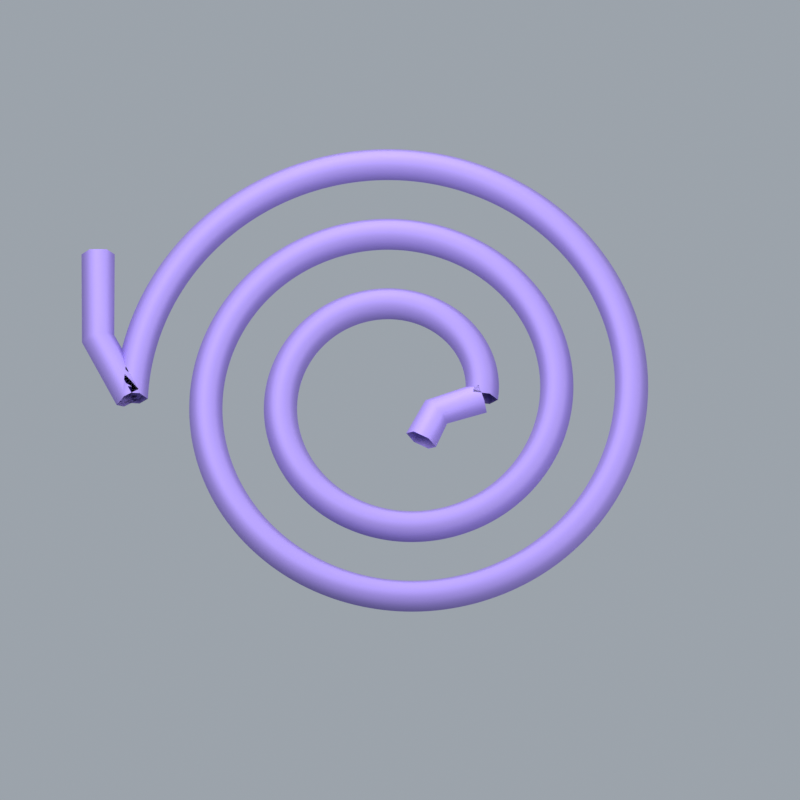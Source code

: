 # Source: press_products.blend  (saved by Blender 5.2.44; exported with 4.5.12 LTS)
import bpy
from mathutils import Matrix  # noqa: F401  (used for matrix-valued properties, if any)

bpy.ops.wm.read_factory_settings(use_empty=True)
scene = bpy.context.scene
scene.name = 'voltarium_wire'

# ---- materials (node trees are filled in below, after node groups)
mat_voltarium_003 = bpy.data.materials.new('voltarium.003')
mat_voltarium_bright_cut_003 = bpy.data.materials.new('voltarium bright cut.003')

# ---- material node trees
mat_voltarium_003.use_nodes = True; mat_voltarium_003.node_tree.nodes.clear()
_N = mat_voltarium_003.node_tree.nodes; _L = mat_voltarium_003.node_tree.links
n0 = _N.new('ShaderNodeBsdfPrincipled'); n0.name = 'Principled BSDF'; n0.location = (-200, 100)
n0.inputs[0].default_value = (0.3005, 0.2232, 0.6172, 1.0)
n0.inputs[1].default_value = 0.3
n0.inputs[2].default_value = 0.65
n0.inputs[10].default_value = 0.005
n1 = _N.new('ShaderNodeOutputMaterial'); n1.name = 'Material Output'; n1.location = (200, 100)
_L.new(n0.outputs[0], n1.inputs[0])
n1.is_active_output = True
mat_voltarium_bright_cut_003.use_nodes = True; mat_voltarium_bright_cut_003.node_tree.nodes.clear()
_N = mat_voltarium_bright_cut_003.node_tree.nodes; _L = mat_voltarium_bright_cut_003.node_tree.links
n0 = _N.new('ShaderNodeBsdfPrincipled'); n0.name = 'Principled BSDF'; n0.location = (-200, 100)
n0.inputs[0].default_value = (0.3607, 0.2679, 0.7406, 1.0)
n0.inputs[1].default_value = 0.3
n0.inputs[2].default_value = 0.65
n0.inputs[10].default_value = 0.005
n1 = _N.new('ShaderNodeOutputMaterial'); n1.name = 'Material Output'; n1.location = (200, 100)
_L.new(n0.outputs[0], n1.inputs[0])
n1.is_active_output = True

# ---- world
world_voltarium_wire_studio = bpy.data.worlds.new('voltarium_wire studio'); scene.world = world_voltarium_wire_studio
world_voltarium_wire_studio.use_nodes = True; world_voltarium_wire_studio.node_tree.nodes.clear()
_N = world_voltarium_wire_studio.node_tree.nodes; _L = world_voltarium_wire_studio.node_tree.links
n0 = _N.new('ShaderNodeBackground'); n0.name = 'Background'; n0.location = (-200, 100)
n0.inputs[0].default_value = (0.65, 0.72, 0.8, 1.0)
n0.inputs[1].default_value = 0.8
n1 = _N.new('ShaderNodeOutputWorld'); n1.name = 'World Output'; n1.location = (200, 100)
_L.new(n0.outputs[0], n1.inputs[0])
n1.is_active_output = True

# ---- cameras
cam_camera_023 = bpy.data.cameras.new('Camera.023')
cam_camera_023.type = 'ORTHO'
cam_camera_023.ortho_scale = 2.65

# ---- lights
light_area_069 = bpy.data.lights.new('Area.069', 'AREA')
light_area_069.energy = 480.0
light_area_069.shape = 'DISK'
light_area_069.size = 4.0
light_area_069.size_y = 1.0
light_area_070 = bpy.data.lights.new('Area.070', 'AREA')
light_area_070.energy = 160.0
light_area_070.shape = 'DISK'
light_area_070.size = 3.0
light_area_070.size_y = 1.0
light_area_071 = bpy.data.lights.new('Area.071', 'AREA')
light_area_071.energy = 210.0
light_area_071.shape = 'DISK'
light_area_071.size = 2.0
light_area_071.size_y = 1.0

# ---- curves / text
cu_open_wound_wire_003 = bpy.data.curves.new('Open wound wire.003', 'CURVE')
cu_open_wound_wire_003.dimensions = '3D'
_sp = cu_open_wound_wire_003.splines.new('POLY'); _sp.points.add(480)
_sp.points.foreach_set('co', [0.27, 0.0, 0.02, 1.0, 0.2711, 0.008876, 0.02, 1.0, 0.272, 0.01783, 0.02, 1.0, 0.2726, 0.02684, 0.02, 1.0, 0.2728, 0.03592, 0.02, 1.0, 0.2728, 0.04503, 0.02, 1.0, 0.2724, 0.05419, 0.02, 1.0, 0.2718, 0.06336, 0.02, 1.0, 0.2708, 0.07256, 0.02, 1.0, 0.2695, 0.08175, 0.02, 1.0, 0.2679, 0.09094, 0.02, 1.0, 0.266, 0.1001, 0.02, 1.0, 0.2638, 0.1093, 0.02, 1.0, 0.2612, 0.1184, 0.02, 1.0, 0.2584, 0.1274, 0.02, 1.0, 0.2552, 0.1364, 0.02, 1.0, 0.2517, 0.1453, 0.02, 1.0, 0.2479, 0.1542, 0.02, 1.0, 0.2438, 0.1629, 0.02, 1.0, 0.2394, 0.1716, 0.02, 1.0, 0.2347, 0.1801, 0.02, 1.0, 0.2297, 0.1885, 0.02, 1.0, 0.2244, 0.1968, 0.02, 1.0, 0.2187, 0.2049, 0.02, 1.0, 0.2128, 0.2128, 0.02, 1.0, 0.2066, 0.2206, 0.02, 1.0, 0.2002, 0.2282, 0.02, 1.0, 0.1934, 0.2357, 0.02, 1.0, 0.1864, 0.2429, 0.02, 1.0, 0.1791, 0.2499, 0.02, 1.0, 0.1715, 0.2567, 0.02, 1.0, 0.1637, 0.2633, 0.02, 1.0, 0.1557, 0.2696, 0.02, 1.0, 0.1474, 0.2757, 0.02, 1.0, 0.1388, 0.2815, 0.02, 1.0, 0.1301, 0.2871, 0.02, 1.0, 0.1211, 0.2924, 0.02, 1.0, 0.1119, 0.2974, 0.02, 1.0, 0.1026, 0.3021, 0.02, 1.0, 0.093, 0.3066, 0.02, 1.0, 0.08325, 0.3107, 0.02, 1.0, 0.07334, 0.3145, 0.02, 1.0, 0.06326, 0.318, 0.02, 1.0, 0.05303, 0.3212, 0.02, 1.0, 0.04266, 0.324, 0.02, 1.0, 0.03216, 0.3265, 0.02, 1.0, 0.02154, 0.3287, 0.02, 1.0, 0.01082, 0.3305, 0.02, 1.0, 2.033e-17, 0.332, 0.02, 1.0, -0.0109, 0.3331, 0.02, 1.0, -0.02188, 0.3339, 0.02, 1.0, -0.03292, 0.3343, 0.02, 1.0, -0.04401, 0.3343, 0.02, 1.0, -0.05513, 0.3339, 0.02, 1.0, -0.06628, 0.3332, 0.02, 1.0, -0.07744, 0.3321, 0.02, 1.0, -0.0886, 0.3307, 0.02, 1.0, -0.09975, 0.3288, 0.02, 1.0, -0.1109, 0.3266, 0.02, 1.0, -0.122, 0.324, 0.02, 1.0, -0.133, 0.321, 0.02, 1.0, -0.1439, 0.3177, 0.02, 1.0, -0.1548, 0.314, 0.02, 1.0, -0.1656, 0.3099, 0.02, 1.0, -0.1763, 0.3054, 0.02, 1.0, -0.1869, 0.3006, 0.02, 1.0, -0.1974, 0.2954, 0.02, 1.0, -0.2077, 0.2898, 0.02, 1.0, -0.2178, 0.2839, 0.02, 1.0, -0.2278, 0.2776, 0.02, 1.0, -0.2376, 0.271, 0.02, 1.0, -0.2473, 0.264, 0.02, 1.0, -0.2567, 0.2567, 0.02, 1.0, -0.2659, 0.249, 0.02, 1.0, -0.2749, 0.241, 0.02, 1.0, -0.2836, 0.2327, 0.02, 1.0, -0.2921, 0.2241, 0.02, 1.0, -0.3003, 0.2152, 0.02, 1.0, -0.3083, 0.206, 0.02, 1.0, -0.3159, 0.1965, 0.02, 1.0, -0.3233, 0.1867, 0.02, 1.0, -0.3304, 0.1766, 0.02, 1.0, -0.3371, 0.1663, 0.02, 1.0, -0.3436, 0.1557, 0.02, 1.0, -0.3497, 0.1448, 0.02, 1.0, -0.3554, 0.1338, 0.02, 1.0, -0.3609, 0.1225, 0.02, 1.0, -0.3659, 0.111, 0.02, 1.0, -0.3706, 0.0993, 0.02, 1.0, -0.3749, 0.08741, 0.02, 1.0, -0.3788, 0.07535, 0.02, 1.0, -0.3824, 0.06313, 0.02, 1.0, -0.3855, 0.05075, 0.02, 1.0, -0.3882, 0.03824, 0.02, 1.0, -0.3906, 0.0256, 0.02, 1.0, -0.3925, 0.01285, 0.02, 1.0, -0.394, 4.825e-17, 0.02, 1.0, -0.3951, -0.01293, 0.02, 1.0, -0.3957, -0.02594, 0.02, 1.0, -0.396, -0.039, 0.02, 1.0, -0.3958, -0.0521, 0.02, 1.0, -0.3951, -0.06523, 0.02, 1.0, -0.394, -0.07838, 0.02, 1.0, -0.3925, -0.09152, 0.02, 1.0, -0.3906, -0.1046, 0.02, 1.0, -0.3882, -0.1177, 0.02, 1.0, -0.3853, -0.1308, 0.02, 1.0, -0.382, -0.1438, 0.02, 1.0, -0.3783, -0.1567, 0.02, 1.0, -0.3742, -0.1695, 0.02, 1.0, -0.3696, -0.1823, 0.02, 1.0, -0.3646, -0.1949, 0.02, 1.0, -0.3591, -0.2073, 0.02, 1.0, -0.3532, -0.2197, 0.02, 1.0, -0.3469, -0.2318, 0.02, 1.0, -0.3402, -0.2438, 0.02, 1.0, -0.3331, -0.2556, 0.02, 1.0, -0.3255, -0.2672, 0.02, 1.0, -0.3176, -0.2785, 0.02, 1.0, -0.3092, -0.2896, 0.02, 1.0, -0.3005, -0.3005, 0.02, 1.0, -0.2914, -0.3111, 0.02, 1.0, -0.2819, -0.3215, 0.02, 1.0, -0.2721, -0.3315, 0.02, 1.0, -0.2619, -0.3413, 0.02, 1.0, -0.2513, -0.3507, 0.02, 1.0, -0.2404, -0.3598, 0.02, 1.0, -0.2292, -0.3686, 0.02, 1.0, -0.2177, -0.377, 0.02, 1.0, -0.2058, -0.3851, 0.02, 1.0, -0.1937, -0.3928, 0.02, 1.0, -0.1813, -0.4001, 0.02, 1.0, -0.1686, -0.407, 0.02, 1.0, -0.1556, -0.4135, 0.02, 1.0, -0.1424, -0.4196, 0.02, 1.0, -0.129, -0.4252, 0.02, 1.0, -0.1153, -0.4305, 0.02, 1.0, -0.1015, -0.4353, 0.02, 1.0, -0.08745, -0.4396, 0.02, 1.0, -0.07323, -0.4435, 0.02, 1.0, -0.05885, -0.447, 0.02, 1.0, -0.04432, -0.4499, 0.02, 1.0, -0.02965, -0.4524, 0.02, 1.0, -0.01488, -0.4545, 0.02, 1.0, -8.377e-17, -0.456, 0.02, 1.0, 0.01496, -0.457, 0.02, 1.0, 0.02999, -0.4576, 0.02, 1.0, 0.04508, -0.4577, 0.02, 1.0, 0.06019, -0.4572, 0.02, 1.0, 0.07533, -0.4563, 0.02, 1.0, 0.09047, -0.4548, 0.02, 1.0, 0.1056, -0.4529, 0.02, 1.0, 0.1207, -0.4504, 0.02, 1.0, 0.1357, -0.4475, 0.02, 1.0, 0.1507, -0.444, 0.02, 1.0, 0.1656, -0.4401, 0.02, 1.0, 0.1804, -0.4356, 0.02, 1.0, 0.1951, -0.4306, 0.02, 1.0, 0.2097, -0.4252, 0.02, 1.0, 0.2241, -0.4192, 0.02, 1.0, 0.2383, -0.4128, 0.02, 1.0, 0.2524, -0.4059, 0.02, 1.0, 0.2663, -0.3985, 0.02, 1.0, 0.2799, -0.3906, 0.02, 1.0, 0.2933, -0.3823, 0.02, 1.0, 0.3065, -0.3735, 0.02, 1.0, 0.3194, -0.3642, 0.02, 1.0, 0.332, -0.3545, 0.02, 1.0, 0.3444, -0.3444, 0.02, 1.0, 0.3564, -0.3338, 0.02, 1.0, 0.3681, -0.3228, 0.02, 1.0, 0.3795, -0.3114, 0.02, 1.0, 0.3905, -0.2996, 0.02, 1.0, 0.4011, -0.2874, 0.02, 1.0, 0.4114, -0.2749, 0.02, 1.0, 0.4212, -0.2619, 0.02, 1.0, 0.4307, -0.2487, 0.02, 1.0, 0.4397, -0.2351, 0.02, 1.0, 0.4484, -0.2211, 0.02, 1.0, 0.4565, -0.2069, 0.02, 1.0, 0.4642, -0.1923, 0.02, 1.0, 0.4715, -0.1775, 0.02, 1.0, 0.4783, -0.1624, 0.02, 1.0, 0.4846, -0.147, 0.02, 1.0, 0.4904, -0.1314, 0.02, 1.0, 0.4957, -0.1156, 0.02, 1.0, 0.5004, -0.09954, 0.02, 1.0, 0.5047, -0.08333, 0.02, 1.0, 0.5084, -0.06694, 0.02, 1.0, 0.5116, -0.05039, 0.02, 1.0, 0.5143, -0.03371, 0.02, 1.0, 0.5164, -0.01691, 0.02, 1.0, 0.518, -1.269e-16, 0.02, 1.0, 0.519, 0.01699, 0.02, 1.0, 0.5195, 0.03405, 0.02, 1.0, 0.5194, 0.05115, 0.02, 1.0, 0.5187, 0.06829, 0.02, 1.0, 0.5175, 0.08543, 0.02, 1.0, 0.5156, 0.1026, 0.02, 1.0, 0.5133, 0.1197, 0.02, 1.0, 0.5103, 0.1367, 0.02, 1.0, 0.5068, 0.1537, 0.02, 1.0, 0.5027, 0.1707, 0.02, 1.0, 0.4981, 0.1875, 0.02, 1.0, 0.4929, 0.2042, 0.02, 1.0, 0.4871, 0.2207, 0.02, 1.0, 0.4808, 0.2371, 0.02, 1.0, 0.4739, 0.2533, 0.02, 1.0, 0.4665, 0.2693, 0.02, 1.0, 0.4585, 0.2851, 0.02, 1.0, 0.45, 0.3007, 0.02, 1.0, 0.441, 0.316, 0.02, 1.0, 0.4315, 0.3311, 0.02, 1.0, 0.4214, 0.3458, 0.02, 1.0, 0.4108, 0.3603, 0.02, 1.0, 0.3998, 0.3744, 0.02, 1.0, 0.3882, 0.3882, 0.02, 1.0, 0.3762, 0.4016, 0.02, 1.0, 0.3637, 0.4147, 0.02, 1.0, 0.3507, 0.4274, 0.02, 1.0, 0.3374, 0.4396, 0.02, 1.0, 0.3235, 0.4515, 0.02, 1.0, 0.3093, 0.4629, 0.02, 1.0, 0.2947, 0.4739, 0.02, 1.0, 0.2797, 0.4844, 0.02, 1.0, 0.2643, 0.4944, 0.02, 1.0, 0.2485, 0.504, 0.02, 1.0, 0.2324, 0.513, 0.02, 1.0, 0.216, 0.5215, 0.02, 1.0, 0.1993, 0.5295, 0.02, 1.0, 0.1823, 0.537, 0.02, 1.0, 0.165, 0.5439, 0.02, 1.0, 0.1474, 0.5503, 0.02, 1.0, 0.1297, 0.556, 0.02, 1.0, 0.1116, 0.5613, 0.02, 1.0, 0.09343, 0.5659, 0.02, 1.0, 0.07503, 0.5699, 0.02, 1.0, 0.05647, 0.5734, 0.02, 1.0, 0.03776, 0.5762, 0.02, 1.0, 0.01893, 0.5784, 0.02, 1.0, 1.776e-16, 0.58, 0.02, 1.0, -0.01902, 0.581, 0.02, 1.0, -0.0381, 0.5813, 0.02, 1.0, -0.05723, 0.5811, 0.02, 1.0, -0.07638, 0.5802, 0.02, 1.0, -0.09553, 0.5786, 0.02, 1.0, -0.1147, 0.5765, 0.02, 1.0, -0.1338, 0.5737, 0.02, 1.0, -0.1528, 0.5702, 0.02, 1.0, -0.1717, 0.5661, 0.02, 1.0, -0.1906, 0.5615, 0.02, 1.0, -0.2093, 0.5561, 0.02, 1.0, -0.2279, 0.5502, 0.02, 1.0, -0.2463, 0.5436, 0.02, 1.0, -0.2645, 0.5364, 0.02, 1.0, -0.2825, 0.5286, 0.02, 1.0, -0.3003, 0.5202, 0.02, 1.0, -0.3179, 0.5112, 0.02, 1.0, -0.3351, 0.5016, 0.02, 1.0, -0.3521, 0.4914, 0.02, 1.0, -0.3688, 0.4806, 0.02, 1.0, -0.3852, 0.4693, 0.02, 1.0, -0.4012, 0.4574, 0.02, 1.0, -0.4168, 0.445, 0.02, 1.0, -0.432, 0.432, 0.02, 1.0, -0.4469, 0.4186, 0.02, 1.0, -0.4613, 0.4046, 0.02, 1.0, -0.4753, 0.3901, 0.02, 1.0, -0.4888, 0.3751, 0.02, 1.0, -0.5019, 0.3597, 0.02, 1.0, -0.5145, 0.3438, 0.02, 1.0, -0.5265, 0.3274, 0.02, 1.0, -0.5381, 0.3107, 0.02, 1.0, -0.5491, 0.2935, 0.02, 1.0, -0.5596, 0.276, 0.02, 1.0, -0.5695, 0.258, 0.02, 1.0, -0.5788, 0.2398, 0.02, 1.0, -0.5876, 0.2211, 0.02, 1.0, -0.5957, 0.2022, 0.02, 1.0, -0.6032, 0.183, 0.02, 1.0, -0.6101, 0.1635, 0.02, 1.0, -0.6164, 0.1437, 0.02, 1.0, -0.6221, 0.1237, 0.02, 1.0, -0.6271, 0.1035, 0.02, 1.0, -0.6314, 0.08312, 0.02, 1.0, -0.6351, 0.06255, 0.02, 1.0, -0.638, 0.04182, 0.02, 1.0, -0.6404, 0.02096, 0.02, 1.0, -0.642, 2.359e-16, 0.02, 1.0, -0.6429, -0.02105, 0.02, 1.0, -0.6432, -0.04216, 0.02, 1.0, -0.6428, -0.06331, 0.02, 1.0, -0.6416, -0.08447, 0.02, 1.0, -0.6398, -0.1056, 0.02, 1.0, -0.6373, -0.1268, 0.02, 1.0, -0.634, -0.1478, 0.02, 1.0, -0.6301, -0.1688, 0.02, 1.0, -0.6255, -0.1897, 0.02, 1.0, -0.6202, -0.2105, 0.02, 1.0, -0.6141, -0.2311, 0.02, 1.0, -0.6075, -0.2516, 0.02, 1.0, -0.6001, -0.2719, 0.02, 1.0, -0.592, -0.2919, 0.02, 1.0, -0.5833, -0.3118, 0.02, 1.0, -0.5739, -0.3313, 0.02, 1.0, -0.5638, -0.3506, 0.02, 1.0, -0.5531, -0.3696, 0.02, 1.0, -0.5418, -0.3882, 0.02, 1.0, -0.5298, -0.4066, 0.02, 1.0, -0.5172, -0.4245, 0.02, 1.0, -0.504, -0.442, 0.02, 1.0, -0.4903, -0.4592, 0.02, 1.0, -0.4759, -0.4759, 0.02, 1.0, -0.4609, -0.4921, 0.02, 1.0, -0.4454, -0.5079, 0.02, 1.0, -0.4294, -0.5232, 0.02, 1.0, -0.4128, -0.538, 0.02, 1.0, -0.3958, -0.5523, 0.02, 1.0, -0.3782, -0.566, 0.02, 1.0, -0.3602, -0.5792, 0.02, 1.0, -0.3417, -0.5918, 0.02, 1.0, -0.3227, -0.6038, 0.02, 1.0, -0.3034, -0.6152, 0.02, 1.0, -0.2836, -0.626, 0.02, 1.0, -0.2635, -0.6361, 0.02, 1.0, -0.243, -0.6456, 0.02, 1.0, -0.2221, -0.6544, 0.02, 1.0, -0.201, -0.6626, 0.02, 1.0, -0.1795, -0.67, 0.02, 1.0, -0.1578, -0.6768, 0.02, 1.0, -0.1358, -0.6829, 0.02, 1.0, -0.1136, -0.6882, 0.02, 1.0, -0.09122, -0.6929, 0.02, 1.0, -0.06862, -0.6968, 0.02, 1.0, -0.04587, -0.6999, 0.02, 1.0, -0.02299, -0.7023, 0.02, 1.0, -3.018e-16, -0.704, 0.02, 1.0, 0.02308, -0.7049, 0.02, 1.0, 0.04621, -0.7051, 0.02, 1.0, 0.06938, -0.7045, 0.02, 1.0, 0.09256, -0.7031, 0.02, 1.0, 0.1157, -0.701, 0.02, 1.0, 0.1389, -0.6981, 0.02, 1.0, 0.1619, -0.6944, 0.02, 1.0, 0.1849, -0.69, 0.02, 1.0, 0.2077, -0.6848, 0.02, 1.0, 0.2304, -0.6789, 0.02, 1.0, 0.253, -0.6722, 0.02, 1.0, 0.2753, -0.6647, 0.02, 1.0, 0.2975, -0.6565, 0.02, 1.0, 0.3194, -0.6476, 0.02, 1.0, 0.341, -0.638, 0.02, 1.0, 0.3623, -0.6276, 0.02, 1.0, 0.3834, -0.6165, 0.02, 1.0, 0.404, -0.6047, 0.02, 1.0, 0.4244, -0.5922, 0.02, 1.0, 0.4443, -0.579, 0.02, 1.0, 0.4638, -0.5652, 0.02, 1.0, 0.4829, -0.5507, 0.02, 1.0, 0.5016, -0.5355, 0.02, 1.0, 0.5197, -0.5197, 0.02, 1.0, 0.5374, -0.5033, 0.02, 1.0, 0.5545, -0.4863, 0.02, 1.0, 0.5712, -0.4687, 0.02, 1.0, 0.5872, -0.4506, 0.02, 1.0, 0.6027, -0.4319, 0.02, 1.0, 0.6176, -0.4126, 0.02, 1.0, 0.6318, -0.3929, 0.02, 1.0, 0.6455, -0.3727, 0.02, 1.0, 0.6585, -0.352, 0.02, 1.0, 0.6708, -0.3308, 0.02, 1.0, 0.6824, -0.3092, 0.02, 1.0, 0.6934, -0.2872, 0.02, 1.0, 0.7036, -0.2648, 0.02, 1.0, 0.7131, -0.2421, 0.02, 1.0, 0.7219, -0.219, 0.02, 1.0, 0.7299, -0.1956, 0.02, 1.0, 0.7372, -0.1719, 0.02, 1.0, 0.7437, -0.1479, 0.02, 1.0, 0.7494, -0.1237, 0.02, 1.0, 0.7543, -0.09931, 0.02, 1.0, 0.7585, -0.0747, 0.02, 1.0, 0.7618, -0.04993, 0.02, 1.0, 0.7643, -0.02502, 0.02, 1.0, 0.766, -3.752e-16, 0.02, 1.0, 0.7669, 0.02511, 0.02, 1.0, 0.7669, 0.05027, 0.02, 1.0, 0.7662, 0.07546, 0.02, 1.0, 0.7646, 0.1007, 0.02, 1.0, 0.7621, 0.1258, 0.02, 1.0, 0.7589, 0.151, 0.02, 1.0, 0.7548, 0.176, 0.02, 1.0, 0.7499, 0.2009, 0.02, 1.0, 0.7441, 0.2257, 0.02, 1.0, 0.7376, 0.2504, 0.02, 1.0, 0.7302, 0.2748, 0.02, 1.0, 0.722, 0.2991, 0.02, 1.0, 0.713, 0.3231, 0.02, 1.0, 0.7032, 0.3468, 0.02, 1.0, 0.6926, 0.3702, 0.02, 1.0, 0.6813, 0.3933, 0.02, 1.0, 0.6691, 0.4161, 0.02, 1.0, 0.6562, 0.4385, 0.02, 1.0, 0.6426, 0.4605, 0.02, 1.0, 0.6282, 0.482, 0.02, 1.0, 0.6131, 0.5032, 0.02, 1.0, 0.5973, 0.5238, 0.02, 1.0, 0.5808, 0.5439, 0.02, 1.0, 0.5636, 0.5636, 0.02, 1.0, 0.5457, 0.5826, 0.02, 1.0, 0.5272, 0.6012, 0.02, 1.0, 0.5081, 0.6191, 0.02, 1.0, 0.4883, 0.6364, 0.02, 1.0, 0.468, 0.6531, 0.02, 1.0, 0.4471, 0.6691, 0.02, 1.0, 0.4256, 0.6845, 0.02, 1.0, 0.4037, 0.6992, 0.02, 1.0, 0.3812, 0.7131, 0.02, 1.0, 0.3582, 0.7264, 0.02, 1.0, 0.3348, 0.7389, 0.02, 1.0, 0.3109, 0.7507, 0.02, 1.0, 0.2867, 0.7616, 0.02, 1.0, 0.262, 0.7718, 0.02, 1.0, 0.237, 0.7812, 0.02, 1.0, 0.2116, 0.7898, 0.02, 1.0, 0.186, 0.7976, 0.02, 1.0, 0.16, 0.8045, 0.02, 1.0, 0.1338, 0.8106, 0.02, 1.0, 0.1074, 0.8158, 0.02, 1.0, 0.08078, 0.8202, 0.02, 1.0, 0.05398, 0.8236, 0.02, 1.0, 0.02705, 0.8263, 0.02, 1.0, 4.563e-16, 0.828, 0.02, 1.0, -0.02713, 0.8288, 0.02, 1.0, -0.05432, 0.8288, 0.02, 1.0, -0.08154, 0.8279, 0.02, 1.0, -0.1088, 0.826, 0.02, 1.0, -0.1359, 0.8233, 0.02, 1.0, -0.163, 0.8197, 0.02, 1.0, -0.1901, 0.8152, 0.02, 1.0, -0.217, 0.8098, 0.02, 1.0, -0.2437, 0.8035, 0.02, 1.0, -0.2703, 0.7963, 0.02, 1.0, -0.2967, 0.7882, 0.02, 1.0, -0.3228, 0.7793, 0.02, 1.0, -0.3487, 0.7695, 0.02, 1.0, -0.3742, 0.7588, 0.02, 1.0, -0.3994, 0.7473, 0.02, 1.0, -0.4243, 0.735, 0.02, 1.0, -0.4488, 0.7218, 0.02, 1.0, -0.4729, 0.7078, 0.02, 1.0, -0.4966, 0.693, 0.02, 1.0, -0.5198, 0.6774, 0.02, 1.0, -0.5425, 0.661, 0.02, 1.0, -0.5647, 0.6439, 0.02, 1.0, -0.5863, 0.626, 0.02, 1.0, -0.6074, 0.6074, 0.02, 1.0, -0.6279, 0.5881, 0.02, 1.0, -0.6478, 0.5681, 0.02, 1.0, -0.667, 0.5474, 0.02, 1.0, -0.6856, 0.5261, 0.02, 1.0, -0.7035, 0.5041, 0.02, 1.0, -0.7207, 0.4815, 0.02, 1.0, -0.7371, 0.4584, 0.02, 1.0, -0.7529, 0.4347, 0.02, 1.0, -0.7678, 0.4104, 0.02, 1.0, -0.782, 0.3856, 0.02, 1.0, -0.7954, 0.3604, 0.02, 1.0, -0.8079, 0.3347, 0.02, 1.0, -0.8197, 0.3085, 0.02, 1.0, -0.8305, 0.2819, 0.02, 1.0, -0.8406, 0.255, 0.02, 1.0, -0.8497, 0.2277, 0.02, 1.0, -0.8579, 0.2, 0.02, 1.0, -0.8653, 0.1721, 0.02, 1.0, -0.8717, 0.1439, 0.02, 1.0, -0.8773, 0.1155, 0.02, 1.0, -0.8819, 0.08686, 0.02, 1.0, -0.8855, 0.05804, 0.02, 1.0, -0.8882, 0.02908, 0.02, 1.0, -0.89, 5.45e-16, 0.02, 1.0])
cu_open_wound_wire_003.materials.append(mat_voltarium_003)
cu_open_wound_wire_003.bevel_resolution = 1
cu_open_wound_wire_003.bevel_depth = 0.055
cu_open_wound_wire_003.fill_mode = 'FULL'
cu_inner_free_end_003 = bpy.data.curves.new('Inner free end.003', 'CURVE')
cu_inner_free_end_003.dimensions = '3D'
_sp = cu_inner_free_end_003.splines.new('POLY'); _sp.points.add(2)
_sp.points.foreach_set('co', [0.27, 0.0, 0.02, 1.0, 0.12, -0.05, 0.02, 1.0, 0.07, -0.15, 0.02, 1.0])
cu_inner_free_end_003.materials.append(mat_voltarium_bright_cut_003)
cu_inner_free_end_003.bevel_resolution = 1
cu_inner_free_end_003.bevel_depth = 0.055
cu_inner_free_end_003.fill_mode = 'FULL'
cu_outer_free_end_003 = bpy.data.curves.new('Outer free end.003', 'CURVE')
cu_outer_free_end_003.dimensions = '3D'
_sp = cu_outer_free_end_003.splines.new('POLY'); _sp.points.add(2)
_sp.points.foreach_set('co', [-0.89, 5.45e-16, 0.02, 1.0, -1.0, 0.21, 0.02, 1.0, -1.0, 0.51, 0.02, 1.0])
cu_outer_free_end_003.materials.append(mat_voltarium_003)
cu_outer_free_end_003.bevel_resolution = 1
cu_outer_free_end_003.bevel_depth = 0.055
cu_outer_free_end_003.fill_mode = 'FULL'

# ---- objects
ob_camera_023 = bpy.data.objects.new('Camera.023', cam_camera_023)
ob_area_069 = bpy.data.objects.new('Area.069', light_area_069)
ob_area_070 = bpy.data.objects.new('Area.070', light_area_070)
ob_area_071 = bpy.data.objects.new('Area.071', light_area_071)
ob_open_wound_wire_003 = bpy.data.objects.new('Open wound wire.003', cu_open_wound_wire_003)
ob_inner_free_end_003 = bpy.data.objects.new('Inner free end.003', cu_inner_free_end_003)
ob_outer_free_end_003 = bpy.data.objects.new('Outer free end.003', cu_outer_free_end_003)

# ---- transforms, parenting, visibility, modifiers, constraints
ob_camera_023.location = (0.0, -3.5, 9.0)
ob_camera_023.rotation_euler = (0.3709, -0.0, 0.0)
ob_area_069.location = (-3.0, 1.0, 5.0)
ob_area_069.rotation_euler = (0.5639, -1.074e-07, -1.893)
ob_area_070.location = (3.0, -1.0, 3.0)
ob_area_070.rotation_euler = (0.8117, 1.032e-07, 1.249)
ob_area_071.location = (0.0, 4.0, 2.0)
ob_area_071.rotation_euler = (1.107, -7.819e-08, -3.142)
ob_open_wound_wire_003.location = (0.0, 0.0, 0.0)
ob_inner_free_end_003.location = (0.0, 0.0, 0.0)
ob_outer_free_end_003.location = (0.0, 0.0, 0.0)

# ---- collection membership
scene.collection.objects.link(ob_camera_023)
scene.collection.objects.link(ob_area_069)
scene.collection.objects.link(ob_area_070)
scene.collection.objects.link(ob_area_071)
scene.collection.objects.link(ob_open_wound_wire_003)
scene.collection.objects.link(ob_inner_free_end_003)
scene.collection.objects.link(ob_outer_free_end_003)

# ---- scene / render settings (as saved in the file)
scene.camera = ob_camera_023
scene.frame_start = 1; scene.frame_end = 250; scene.frame_set(1)
scene.render.engine = 'CYCLES'
scene.render.image_settings.exr_codec = 'NONE'
scene.render.resolution_x = 128
scene.render.resolution_y = 128
scene.render.filter_size = 0.01
scene.render.film_transparent = True
scene.render.use_bake_clear = False
scene.render.bake_margin = 0
scene.render.bake_bias = 0.0
scene.render.bake_samples = 0
scene.render.simplify_subdivision_render = 0
scene.render.simplify_child_particles_render = 0.0
scene.render.compositor_device = 'GPU'
scene.cycles.samples = 64
scene.eevee.use_volume_custom_range = False
scene.eevee.gtao_distance = 0.0
scene.eevee.use_fast_gi = False
scene.eevee.fast_gi_thickness_near = 0.1
scene.eevee.fast_gi_thickness_far = 0.0
scene.eevee.ray_tracing_options.screen_trace_thickness = 0.1
scene.view_settings.view_transform = 'Standard'
scene.view_settings.exposure = -0.65
bpy.context.view_layer.update()
